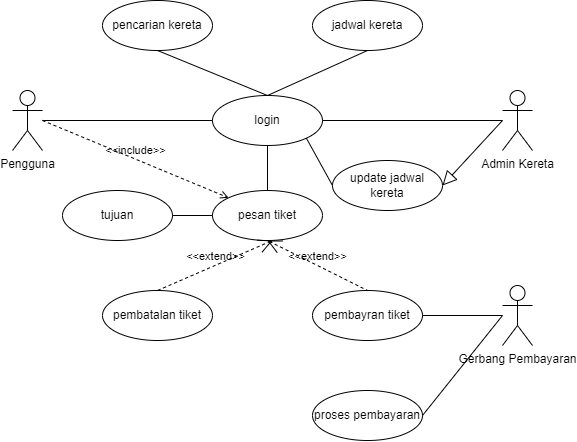

The diagram above was exported from draw.io. Its source (the exported page's mxGraphModel, read from the mxfile embedded in the PNG):
<mxGraphModel dx="733" dy="385" grid="1" gridSize="10" guides="1" tooltips="1" connect="1" arrows="1" fold="1" page="1" pageScale="1" pageWidth="827" pageHeight="1169" math="0" shadow="0">
  <root>
    <mxCell id="WIyWlLk6GJQsqaUBKTNV-0" />
    <mxCell id="WIyWlLk6GJQsqaUBKTNV-1" parent="WIyWlLk6GJQsqaUBKTNV-0" />
    <mxCell id="WopioJ8FkLEA-6eSSuMb-35" value="Gerbang Pembayaran" style="shape=umlActor;verticalLabelPosition=bottom;verticalAlign=top;html=1;" vertex="1" parent="WIyWlLk6GJQsqaUBKTNV-1">
      <mxGeometry x="630" y="305" width="30" height="60" as="geometry" />
    </mxCell>
    <mxCell id="WopioJ8FkLEA-6eSSuMb-36" value="Pengguna" style="shape=umlActor;verticalLabelPosition=bottom;verticalAlign=top;html=1;" vertex="1" parent="WIyWlLk6GJQsqaUBKTNV-1">
      <mxGeometry x="140" y="110" width="30" height="60" as="geometry" />
    </mxCell>
    <mxCell id="WopioJ8FkLEA-6eSSuMb-37" value="Admin Kereta" style="shape=umlActor;verticalLabelPosition=bottom;verticalAlign=top;html=1;" vertex="1" parent="WIyWlLk6GJQsqaUBKTNV-1">
      <mxGeometry x="630" y="110" width="30" height="60" as="geometry" />
    </mxCell>
    <mxCell id="WopioJ8FkLEA-6eSSuMb-40" value="pencarian kereta" style="ellipse;whiteSpace=wrap;html=1;" vertex="1" parent="WIyWlLk6GJQsqaUBKTNV-1">
      <mxGeometry x="230" y="20" width="110" height="50" as="geometry" />
    </mxCell>
    <mxCell id="WopioJ8FkLEA-6eSSuMb-41" value="jadwal kereta" style="ellipse;whiteSpace=wrap;html=1;" vertex="1" parent="WIyWlLk6GJQsqaUBKTNV-1">
      <mxGeometry x="440" y="20" width="110" height="50" as="geometry" />
    </mxCell>
    <mxCell id="WopioJ8FkLEA-6eSSuMb-43" value="pesan tiket" style="ellipse;whiteSpace=wrap;html=1;" vertex="1" parent="WIyWlLk6GJQsqaUBKTNV-1">
      <mxGeometry x="340" y="210" width="110" height="50" as="geometry" />
    </mxCell>
    <mxCell id="WopioJ8FkLEA-6eSSuMb-44" value="pembatalan tiket" style="ellipse;whiteSpace=wrap;html=1;" vertex="1" parent="WIyWlLk6GJQsqaUBKTNV-1">
      <mxGeometry x="230" y="310" width="110" height="50" as="geometry" />
    </mxCell>
    <mxCell id="WopioJ8FkLEA-6eSSuMb-45" value="pembayran tiket" style="ellipse;whiteSpace=wrap;html=1;" vertex="1" parent="WIyWlLk6GJQsqaUBKTNV-1">
      <mxGeometry x="440" y="310" width="110" height="50" as="geometry" />
    </mxCell>
    <mxCell id="WopioJ8FkLEA-6eSSuMb-48" value="login" style="ellipse;whiteSpace=wrap;html=1;" vertex="1" parent="WIyWlLk6GJQsqaUBKTNV-1">
      <mxGeometry x="340" y="115" width="110" height="50" as="geometry" />
    </mxCell>
    <mxCell id="WopioJ8FkLEA-6eSSuMb-49" value="" style="edgeStyle=none;html=1;endArrow=none;verticalAlign=bottom;rounded=0;exitX=0.5;exitY=1;exitDx=0;exitDy=0;entryX=0.5;entryY=0;entryDx=0;entryDy=0;" edge="1" parent="WIyWlLk6GJQsqaUBKTNV-1" source="WopioJ8FkLEA-6eSSuMb-40" target="WopioJ8FkLEA-6eSSuMb-48">
      <mxGeometry width="160" relative="1" as="geometry">
        <mxPoint x="360" y="140" as="sourcePoint" />
        <mxPoint x="520" y="140" as="targetPoint" />
      </mxGeometry>
    </mxCell>
    <mxCell id="WopioJ8FkLEA-6eSSuMb-50" value="" style="edgeStyle=none;html=1;endArrow=none;verticalAlign=bottom;rounded=0;entryX=0.5;entryY=1;entryDx=0;entryDy=0;exitX=0.5;exitY=0;exitDx=0;exitDy=0;" edge="1" parent="WIyWlLk6GJQsqaUBKTNV-1" source="WopioJ8FkLEA-6eSSuMb-48" target="WopioJ8FkLEA-6eSSuMb-41">
      <mxGeometry width="160" relative="1" as="geometry">
        <mxPoint x="360" y="140" as="sourcePoint" />
        <mxPoint x="520" y="140" as="targetPoint" />
      </mxGeometry>
    </mxCell>
    <mxCell id="WopioJ8FkLEA-6eSSuMb-51" value="" style="edgeStyle=none;html=1;endArrow=none;verticalAlign=bottom;rounded=0;entryX=0;entryY=0.5;entryDx=0;entryDy=0;" edge="1" parent="WIyWlLk6GJQsqaUBKTNV-1" source="WopioJ8FkLEA-6eSSuMb-36" target="WopioJ8FkLEA-6eSSuMb-48">
      <mxGeometry width="160" relative="1" as="geometry">
        <mxPoint x="180" y="150" as="sourcePoint" />
        <mxPoint x="340" y="150" as="targetPoint" />
      </mxGeometry>
    </mxCell>
    <mxCell id="WopioJ8FkLEA-6eSSuMb-52" value="" style="edgeStyle=none;html=1;endArrow=none;verticalAlign=bottom;rounded=0;entryX=1;entryY=0.5;entryDx=0;entryDy=0;" edge="1" parent="WIyWlLk6GJQsqaUBKTNV-1" source="WopioJ8FkLEA-6eSSuMb-37" target="WopioJ8FkLEA-6eSSuMb-48">
      <mxGeometry width="160" relative="1" as="geometry">
        <mxPoint x="360" y="240" as="sourcePoint" />
        <mxPoint x="520" y="240" as="targetPoint" />
      </mxGeometry>
    </mxCell>
    <mxCell id="WopioJ8FkLEA-6eSSuMb-53" value="&amp;lt;&amp;lt;extend&amp;gt;&amp;gt;" style="edgeStyle=none;html=1;startArrow=open;endArrow=none;startSize=12;verticalAlign=bottom;dashed=1;labelBackgroundColor=none;rounded=0;entryX=0.5;entryY=0;entryDx=0;entryDy=0;exitX=0.5;exitY=1;exitDx=0;exitDy=0;" edge="1" parent="WIyWlLk6GJQsqaUBKTNV-1" source="WopioJ8FkLEA-6eSSuMb-43" target="WopioJ8FkLEA-6eSSuMb-45">
      <mxGeometry width="160" relative="1" as="geometry">
        <mxPoint x="400" y="310" as="sourcePoint" />
        <mxPoint x="510" y="270" as="targetPoint" />
      </mxGeometry>
    </mxCell>
    <mxCell id="WopioJ8FkLEA-6eSSuMb-55" value="&amp;lt;&amp;lt;extend&amp;gt;&amp;gt;" style="edgeStyle=none;html=1;startArrow=open;endArrow=none;startSize=12;verticalAlign=bottom;dashed=1;labelBackgroundColor=none;rounded=0;entryX=0.5;entryY=0;entryDx=0;entryDy=0;" edge="1" parent="WIyWlLk6GJQsqaUBKTNV-1" target="WopioJ8FkLEA-6eSSuMb-44">
      <mxGeometry width="160" relative="1" as="geometry">
        <mxPoint x="400" y="260" as="sourcePoint" />
        <mxPoint x="260" y="240" as="targetPoint" />
      </mxGeometry>
    </mxCell>
    <mxCell id="WopioJ8FkLEA-6eSSuMb-56" value="" style="edgeStyle=none;html=1;endArrow=none;verticalAlign=bottom;rounded=0;entryX=0.5;entryY=1;entryDx=0;entryDy=0;" edge="1" parent="WIyWlLk6GJQsqaUBKTNV-1" source="WopioJ8FkLEA-6eSSuMb-43" target="WopioJ8FkLEA-6eSSuMb-48">
      <mxGeometry width="160" relative="1" as="geometry">
        <mxPoint x="360" y="240" as="sourcePoint" />
        <mxPoint x="520" y="240" as="targetPoint" />
      </mxGeometry>
    </mxCell>
    <mxCell id="WopioJ8FkLEA-6eSSuMb-58" value="update jadwal kereta" style="ellipse;whiteSpace=wrap;html=1;" vertex="1" parent="WIyWlLk6GJQsqaUBKTNV-1">
      <mxGeometry x="460" y="180" width="110" height="50" as="geometry" />
    </mxCell>
    <mxCell id="WopioJ8FkLEA-6eSSuMb-59" value="" style="edgeStyle=none;html=1;endArrow=none;verticalAlign=bottom;rounded=0;entryX=0;entryY=0.5;entryDx=0;entryDy=0;exitX=1;exitY=1;exitDx=0;exitDy=0;" edge="1" parent="WIyWlLk6GJQsqaUBKTNV-1" source="WopioJ8FkLEA-6eSSuMb-48" target="WopioJ8FkLEA-6eSSuMb-58">
      <mxGeometry width="160" relative="1" as="geometry">
        <mxPoint x="360" y="230" as="sourcePoint" />
        <mxPoint x="520" y="230" as="targetPoint" />
      </mxGeometry>
    </mxCell>
    <mxCell id="WopioJ8FkLEA-6eSSuMb-60" value="" style="edgeStyle=none;html=1;endArrow=block;endFill=0;endSize=12;verticalAlign=bottom;rounded=0;entryX=1;entryY=0.5;entryDx=0;entryDy=0;" edge="1" parent="WIyWlLk6GJQsqaUBKTNV-1" target="WopioJ8FkLEA-6eSSuMb-58">
      <mxGeometry width="160" relative="1" as="geometry">
        <mxPoint x="630" y="140" as="sourcePoint" />
        <mxPoint x="520" y="230" as="targetPoint" />
      </mxGeometry>
    </mxCell>
    <mxCell id="WopioJ8FkLEA-6eSSuMb-63" value="" style="edgeStyle=none;html=1;endArrow=none;verticalAlign=bottom;rounded=0;exitX=1;exitY=0.5;exitDx=0;exitDy=0;" edge="1" parent="WIyWlLk6GJQsqaUBKTNV-1" source="WopioJ8FkLEA-6eSSuMb-45">
      <mxGeometry width="160" relative="1" as="geometry">
        <mxPoint x="360" y="250" as="sourcePoint" />
        <mxPoint x="630" y="335" as="targetPoint" />
      </mxGeometry>
    </mxCell>
    <mxCell id="WopioJ8FkLEA-6eSSuMb-64" value="tujuan" style="ellipse;whiteSpace=wrap;html=1;" vertex="1" parent="WIyWlLk6GJQsqaUBKTNV-1">
      <mxGeometry x="190" y="210" width="110" height="50" as="geometry" />
    </mxCell>
    <mxCell id="WopioJ8FkLEA-6eSSuMb-65" value="" style="edgeStyle=none;html=1;endArrow=none;verticalAlign=bottom;rounded=0;exitX=1;exitY=0.5;exitDx=0;exitDy=0;entryX=0;entryY=0.5;entryDx=0;entryDy=0;" edge="1" parent="WIyWlLk6GJQsqaUBKTNV-1" source="WopioJ8FkLEA-6eSSuMb-64" target="WopioJ8FkLEA-6eSSuMb-43">
      <mxGeometry width="160" relative="1" as="geometry">
        <mxPoint x="360" y="250" as="sourcePoint" />
        <mxPoint x="520" y="250" as="targetPoint" />
      </mxGeometry>
    </mxCell>
    <mxCell id="WopioJ8FkLEA-6eSSuMb-66" value="&amp;lt;&amp;lt;include&amp;gt;&amp;gt;" style="edgeStyle=none;html=1;endArrow=open;verticalAlign=bottom;dashed=1;labelBackgroundColor=none;rounded=0;entryX=0;entryY=0;entryDx=0;entryDy=0;" edge="1" parent="WIyWlLk6GJQsqaUBKTNV-1" target="WopioJ8FkLEA-6eSSuMb-43">
      <mxGeometry width="160" relative="1" as="geometry">
        <mxPoint x="170" y="140" as="sourcePoint" />
        <mxPoint x="520" y="250" as="targetPoint" />
      </mxGeometry>
    </mxCell>
    <mxCell id="WopioJ8FkLEA-6eSSuMb-67" value="proses pembayaran" style="ellipse;whiteSpace=wrap;html=1;" vertex="1" parent="WIyWlLk6GJQsqaUBKTNV-1">
      <mxGeometry x="440" y="410" width="110" height="50" as="geometry" />
    </mxCell>
    <mxCell id="WopioJ8FkLEA-6eSSuMb-68" value="" style="edgeStyle=none;html=1;endArrow=none;verticalAlign=bottom;rounded=0;exitX=1;exitY=0.5;exitDx=0;exitDy=0;" edge="1" parent="WIyWlLk6GJQsqaUBKTNV-1" source="WopioJ8FkLEA-6eSSuMb-67">
      <mxGeometry width="160" relative="1" as="geometry">
        <mxPoint x="551.98" y="424" as="sourcePoint" />
        <mxPoint x="630" y="335" as="targetPoint" />
      </mxGeometry>
    </mxCell>
  </root>
</mxGraphModel>